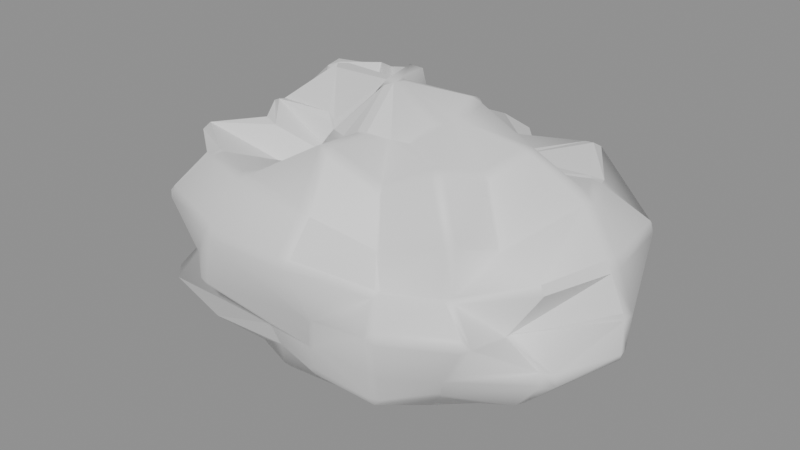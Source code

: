 # Source: MenuRuinRock01.blend  (saved by Blender 5.2.45; exported with 4.5.12 LTS)
import bpy
from mathutils import Matrix  # noqa: F401  (used for matrix-valued properties, if any)

bpy.ops.wm.read_factory_settings(use_empty=True)
scene = bpy.context.scene
scene.name = 'Scene'

# ---- materials (node trees are filled in below, after node groups)
mat_menuchippedstone = bpy.data.materials.new('MenuChippedStone')
mat_menuchippedstone.diffuse_color = (0.14, 0.13, 0.11, 1.0)
mat_menuroughstone = bpy.data.materials.new('MenuRoughStone')
mat_menuroughstone.diffuse_color = (0.2, 0.22, 0.24, 1.0)
mat_menuwaterstain = bpy.data.materials.new('MenuWaterStain')
mat_menuwaterstain.diffuse_color = (0.035, 0.031, 0.026, 1.0)
mat_menumoss = bpy.data.materials.new('MenuMoss')
mat_menumoss.diffuse_color = (0.035, 0.055, 0.022, 1.0)

# ---- material node trees
mat_menuchippedstone.use_nodes = True; mat_menuchippedstone.node_tree.nodes.clear()
_N = mat_menuchippedstone.node_tree.nodes; _L = mat_menuchippedstone.node_tree.links
n0 = _N.new('ShaderNodeBsdfPrincipled'); n0.name = 'Principled BSDF'; n0.location = (-200, 100)
n0.inputs[10].default_value = 0.005
n1 = _N.new('ShaderNodeOutputMaterial'); n1.name = 'Material Output'; n1.location = (200, 100)
_L.new(n0.outputs[0], n1.inputs[0])
n1.is_active_output = True
mat_menuroughstone.use_nodes = True; mat_menuroughstone.node_tree.nodes.clear()
_N = mat_menuroughstone.node_tree.nodes; _L = mat_menuroughstone.node_tree.links
n0 = _N.new('ShaderNodeBsdfPrincipled'); n0.name = 'Principled BSDF'; n0.location = (-200, 100)
n0.inputs[10].default_value = 0.005
n1 = _N.new('ShaderNodeOutputMaterial'); n1.name = 'Material Output'; n1.location = (200, 100)
_L.new(n0.outputs[0], n1.inputs[0])
n1.is_active_output = True
mat_menuwaterstain.use_nodes = True; mat_menuwaterstain.node_tree.nodes.clear()
_N = mat_menuwaterstain.node_tree.nodes; _L = mat_menuwaterstain.node_tree.links
n0 = _N.new('ShaderNodeBsdfPrincipled'); n0.name = 'Principled BSDF'; n0.location = (-200, 100)
n0.inputs[10].default_value = 0.005
n1 = _N.new('ShaderNodeOutputMaterial'); n1.name = 'Material Output'; n1.location = (200, 100)
_L.new(n0.outputs[0], n1.inputs[0])
n1.is_active_output = True
mat_menumoss.use_nodes = True; mat_menumoss.node_tree.nodes.clear()
_N = mat_menumoss.node_tree.nodes; _L = mat_menumoss.node_tree.links
n0 = _N.new('ShaderNodeBsdfPrincipled'); n0.name = 'Principled BSDF'; n0.location = (-200, 100)
n0.inputs[10].default_value = 0.005
n1 = _N.new('ShaderNodeOutputMaterial'); n1.name = 'Material Output'; n1.location = (200, 100)
_L.new(n0.outputs[0], n1.inputs[0])
n1.is_active_output = True

# ---- meshes
me_menuruinrock01 = bpy.data.meshes.new('MenuRuinRock01')
me_menuruinrock01.from_pydata([(0.0, 0.0, -0.1693), (0.3956, 0.0, -0.1119), (0.4212, 0.1211, -0.1278), (0.3997, 0.2704, -0.1531), (0.2018, 0.3007, -0.1281), (0.03296, 0.2639, -0.1011), (-0.1049, 0.2735, -0.1084), (-0.3146, 0.3092, -0.1477), (-0.3221, 0.148, -0.1072), (-0.4147, 0.05752, -0.1194), (-0.3515, -0.04875, -0.1012), (-0.3496, -0.1606, -0.1164), (-0.2523, -0.2479, -0.1185), (-0.1471, -0.3837, -0.1521), (0.04882, -0.391, -0.1497), (0.1655, -0.2466, -0.1051), (0.3679, -0.2489, -0.1409), (0.3706, -0.1065, -0.1125), (0.8616, 0.0, -0.01078), (0.7953, 0.2286, -0.01067), (0.6423, 0.4344, -0.01087), (0.3871, 0.5769, -0.01087), (0.07584, 0.6073, -0.01028), (-0.2265, 0.5907, -0.01036), (-0.4868, 0.4783, -0.01011), (-0.6249, 0.2871, -0.009196), (-0.7202, 0.0999, -0.009167), (-0.6589, -0.0914, -0.008387), (-0.775, -0.3561, -0.01141), (-0.6024, -0.5919, -0.01251), (-0.2801, -0.7304, -0.0128), (0.0858, -0.687, -0.01163), (0.4096, -0.6104, -0.0115), (0.6903, -0.467, -0.01169), (0.8924, -0.2565, -0.01197), (1.032, 0.0, 0.1498), (1.087, 0.3126, 0.1692), (0.8391, 0.5676, 0.1648), (0.4285, 0.6385, 0.1395), (0.1273, 1.019, 0.2002), (-0.3441, 0.8975, 0.1825), (-0.7731, 0.7597, 0.1862), (-1.05, 0.4825, 0.1792), (-0.9561, 0.1326, 0.1411), (-1.385, -0.1922, 0.2045), (-0.811, -0.3726, 0.1384), (-0.8361, -0.8215, 0.2013), (-0.2857, -0.7452, 0.1515), (0.1076, -0.8618, 0.1692), (0.6104, -0.9097, 0.1987), (0.8043, -0.544, 0.1579), (1.264, -0.3633, 0.1967), (1.664, 0.0, 0.4803), (1.155, 0.3319, 0.3575), (1.231, 0.8325, 0.4808), (0.7345, 1.095, 0.4757), (0.1522, 1.219, 0.4762), (-0.3717, 0.9693, 0.3921), (-0.7876, 0.7739, 0.3773), (-1.285, 0.5904, 0.4363), (-1.078, 0.1495, 0.3165), (-1.196, -0.1659, 0.3514), (-1.007, -0.4627, 0.342), (-0.9914, -0.9741, 0.4749), (-0.3106, -0.8099, 0.3276), (0.1064, -0.8518, 0.3328), (0.626, -0.9329, 0.4055), (0.8983, -0.6076, 0.3509), (1.498, -0.4307, 0.4639), (1.686, 0.0, 0.7566), (1.207, 0.3469, 0.5809), (1.081, 0.7311, 0.6564), (0.7497, 1.117, 0.7549), (0.1052, 0.8426, 0.5118), (-0.3997, 1.042, 0.6554), (-0.7116, 0.6992, 0.5299), (-1.371, 0.6297, 0.7235), (-1.672, 0.2319, 0.7634), (-1.306, -0.1812, 0.5965), (-0.9887, -0.4543, 0.5219), (-0.87, -0.8549, 0.6479), (-0.4571, -1.192, 0.7497), (0.1057, -0.8466, 0.5143), (0.6716, -1.001, 0.6762), (1.154, -0.7806, 0.7008), (1.118, -0.3214, 0.5382), (1.552, 0.0, 1.017), (1.551, 0.446, 1.09), (0.8111, 0.5487, 0.719), (0.5678, 0.8461, 0.8345), (0.1519, 1.216, 1.078), (-0.367, 0.9572, 0.8787), (-0.9034, 0.8876, 0.982), (-1.325, 0.6087, 1.021), (-1.302, 0.1806, 0.8676), (-1.131, -0.1569, 0.7541), (-1.043, -0.4791, 0.8034), (-0.9801, -0.963, 1.065), (-0.4359, -1.137, 1.043), (0.1439, -1.152, 1.022), (0.5367, -0.7998, 0.7888), (0.9157, -0.6194, 0.8117), (1.397, -0.4015, 0.9813), (1.378, 0.0, 1.329), (1.224, 0.3519, 1.266), (1.034, 0.6996, 1.35), (0.4984, 0.7428, 1.078), (0.1188, 0.9513, 1.242), (-0.2915, 0.7603, 1.027), (-0.5653, 0.5555, 0.9047), (-1.164, 0.5349, 1.321), (-0.9376, 0.13, 0.9199), (-1.025, -0.1422, 1.006), (-1.149, -0.5277, 1.303), (-0.7945, -0.7807, 1.271), (-0.3671, -0.9573, 1.294), (0.1173, -0.9391, 1.226), (0.4635, -0.6907, 1.003), (0.8957, -0.6059, 1.169), (0.9804, -0.2818, 1.014), (0.9929, 0.0, 1.529), (0.7451, 0.2142, 1.23), (0.5851, 0.3958, 1.219), (0.377, 0.5618, 1.302), (0.08173, 0.6544, 1.364), (-0.194, 0.5058, 1.091), (-0.5991, 0.5886, 1.53), (-0.8569, 0.3937, 1.552), (-0.7043, 0.09768, 1.103), (-0.9065, -0.1257, 1.42), (-0.7471, -0.3432, 1.353), (-0.4172, -0.41, 1.066), (-0.2266, -0.5909, 1.275), (0.09259, -0.7414, 1.545), (0.3785, -0.564, 1.307), (0.7113, -0.4811, 1.482), (0.862, -0.2478, 1.423), (0.4972, 0.0, 1.585), (0.4948, 0.1422, 1.692), (0.2616, 0.177, 1.129), (0.2013, 0.3, 1.44), (0.03588, 0.2873, 1.24), (-0.1449, 0.378, 1.688), (-0.2848, 0.2799, 1.507), (-0.3207, 0.1474, 1.203), (-0.5245, 0.07275, 1.701), (-0.429, -0.05951, 1.391), (-0.3025, -0.139, 1.134), (-0.2622, -0.2576, 1.387), (-0.1193, -0.3111, 1.389), (0.04246, -0.34, 1.467), (0.2029, -0.3023, 1.451), (0.3372, -0.2281, 1.455), (0.4624, -0.1329, 1.581), (0.0, 0.0, 1.728), (-0.7, -0.72, 0.3), (-0.56, -0.72, 0.85), (-0.12, -0.72, 1.3), (0.05, -0.72, 0.97), (-0.4, -0.72, 0.67), (-0.7, -0.56, 0.3), (-0.56, -0.56, 0.85), (-0.12, -0.56, 1.3), (0.05, -0.56, 0.97), (-0.4, -0.56, 0.67)], [], [(0, 2, 1), (0, 3, 2), (0, 4, 3), (0, 5, 4), (0, 6, 5), (0, 7, 6), (0, 8, 7), (0, 9, 8), (0, 10, 9), (0, 11, 10), (0, 12, 11), (0, 13, 12), (0, 14, 13), (0, 15, 14), (0, 16, 15), (0, 17, 16), (0, 1, 17), (1, 2, 19, 18), (2, 3, 20, 19), (3, 4, 21, 20), (4, 5, 22, 21), (5, 6, 23, 22), (6, 7, 24, 23), (7, 8, 25, 24), (8, 9, 26, 25), (9, 10, 27, 26), (10, 11, 28, 27), (11, 12, 29, 28), (12, 13, 30, 29), (13, 14, 31, 30), (14, 15, 32, 31), (15, 16, 33, 32), (16, 17, 34, 33), (17, 1, 18, 34), (18, 19, 36, 35), (19, 20, 37, 36), (20, 21, 38, 37), (21, 22, 39, 38), (22, 23, 40, 39), (23, 24, 41, 40), (24, 25, 42, 41), (25, 26, 43, 42), (26, 27, 44, 43), (27, 28, 45, 44), (28, 29, 46, 45), (29, 30, 47, 46), (30, 31, 48, 47), (31, 32, 49, 48), (32, 33, 50, 49), (33, 34, 51, 50), (34, 18, 35, 51), (35, 36, 53, 52), (36, 37, 54, 53), (37, 38, 55, 54), (38, 39, 56, 55), (39, 40, 57, 56), (40, 41, 58, 57), (41, 42, 59, 58), (42, 43, 60, 59), (43, 44, 61, 60), (44, 45, 62, 61), (45, 46, 63, 62), (46, 47, 64, 63), (47, 48, 65, 64), (48, 49, 66, 65), (49, 50, 67, 66), (50, 51, 68, 67), (51, 35, 52, 68), (52, 53, 70, 69), (53, 54, 71, 70), (54, 55, 72, 71), (55, 56, 73, 72), (56, 57, 74, 73), (57, 58, 75, 74), (58, 59, 76, 75), (59, 60, 77, 76), (60, 61, 78, 77), (61, 62, 79, 78), (62, 63, 80, 79), (63, 64, 81, 80), (64, 65, 82, 81), (65, 66, 83, 82), (66, 67, 84, 83), (67, 68, 85, 84), (68, 52, 69, 85), (69, 70, 87, 86), (70, 71, 88, 87), (71, 72, 89, 88), (72, 73, 90, 89), (73, 74, 91, 90), (74, 75, 92, 91), (75, 76, 93, 92), (76, 77, 94, 93), (77, 78, 95, 94), (78, 79, 96, 95), (79, 80, 97, 96), (80, 81, 98, 97), (81, 82, 99, 98), (82, 83, 100, 99), (83, 84, 101, 100), (84, 85, 102, 101), (85, 69, 86, 102), (86, 87, 104, 103), (87, 88, 105, 104), (88, 89, 106, 105), (89, 90, 107, 106), (90, 91, 108, 107), (91, 92, 109, 108), (92, 93, 110, 109), (93, 94, 111, 110), (94, 95, 112, 111), (95, 96, 113, 112), (96, 97, 114, 113), (97, 98, 115, 114), (98, 99, 116, 115), (99, 100, 117, 116), (100, 101, 118, 117), (101, 102, 119, 118), (102, 86, 103, 119), (103, 104, 121, 120), (104, 105, 122, 121), (105, 106, 123, 122), (106, 107, 124, 123), (107, 108, 125, 124), (108, 109, 126, 125), (109, 110, 127, 126), (110, 111, 128, 127), (111, 112, 129, 128), (112, 113, 130, 129), (113, 114, 131, 130), (114, 115, 132, 131), (115, 116, 133, 132), (116, 117, 134, 133), (117, 118, 135, 134), (118, 119, 136, 135), (119, 103, 120, 136), (120, 121, 138, 137), (121, 122, 139, 138), (122, 123, 140, 139), (123, 124, 141, 140), (124, 125, 142, 141), (125, 126, 143, 142), (126, 127, 144, 143), (127, 128, 145, 144), (128, 129, 146, 145), (129, 130, 147, 146), (130, 131, 148, 147), (131, 132, 149, 148), (132, 133, 150, 149), (133, 134, 151, 150), (134, 135, 152, 151), (135, 136, 153, 152), (136, 120, 137, 153), (137, 138, 154), (138, 139, 154), (139, 140, 154), (140, 141, 154), (141, 142, 154), (142, 143, 154), (143, 144, 154), (144, 145, 154), (145, 146, 154), (146, 147, 154), (147, 148, 154), (148, 149, 154), (149, 150, 154), (150, 151, 154), (151, 152, 154), (152, 153, 154), (153, 137, 154), (155, 156, 157, 158, 159), (164, 163, 162, 161, 160), (155, 160, 161, 156), (156, 161, 162, 157), (157, 162, 163, 158), (158, 163, 164, 159), (159, 164, 160, 155)])
me_menuruinrock01.polygons.foreach_set('use_smooth', [0, 0, 1, 1, 1, 1, 1, 0, 0, 0, 0, 0, 1, 1, 1, 1, 1, 1, 1, 1, 1, 1, 1, 0, 1, 1, 1, 1, 1, 1, 1, 1, 1, 0, 1, 1, 1, 1, 1, 0, 0, 0, 0, 0, 0, 1, 1, 1, 1, 1, 1, 0, 0, 1, 1, 1, 0, 0, 0, 0, 0, 1, 0, 1, 1, 1, 1, 1, 1, 1, 1, 1, 0, 0, 0, 0, 0, 0, 1, 1, 1, 1, 1, 1, 1, 1, 1, 1, 1, 0, 0, 0, 0, 0, 0, 0, 1, 1, 1, 1, 1, 0, 1, 1, 0, 0, 1, 0, 0, 0, 0, 0, 0, 1, 1, 0, 1, 1, 1, 1, 0, 1, 1, 1, 0, 0, 0, 0, 0, 0, 1, 1, 1, 1, 1, 1, 1, 1, 0, 1, 1, 0, 0, 0, 0, 0, 0, 1, 1, 1, 1, 1, 1, 1, 1, 1, 1, 1, 0, 0, 0, 0, 0, 0, 0, 1, 0, 1, 1, 1, 0, 0, 0, 0, 0, 0, 0])
me_menuruinrock01.polygons.foreach_set('material_index', [0, 0, 1, 1, 1, 1, 1, 2, 2, 2, 2, 2, 1, 1, 1, 1, 1, 1, 1, 1, 1, 1, 1, 2, 1, 1, 1, 1, 1, 1, 1, 1, 1, 2, 1, 1, 1, 1, 1, 3, 3, 3, 3, 2, 2, 1, 1, 1, 1, 1, 1, 2, 2, 1, 1, 1, 3, 3, 3, 3, 3, 1, 2, 1, 1, 1, 1, 1, 1, 1, 1, 1, 3, 3, 3, 3, 3, 3, 1, 1, 1, 1, 1, 1, 1, 1, 1, 1, 1, 3, 3, 3, 3, 3, 3, 3, 1, 1, 1, 1, 1, 2, 1, 1, 0, 0, 1, 3, 3, 3, 3, 3, 3, 1, 1, 0, 1, 1, 1, 1, 0, 1, 1, 1, 3, 3, 3, 3, 3, 3, 1, 1, 1, 1, 1, 1, 1, 1, 2, 1, 1, 3, 3, 3, 3, 3, 3, 1, 1, 1, 1, 1, 1, 1, 1, 1, 1, 1, 3, 3, 3, 3, 3, 2, 2, 1, 0, 1, 1, 1, 0, 0, 0, 0, 0, 0, 0])
_uv = me_menuruinrock01.uv_layers.new(name='UVMap')
_uv.uv.foreach_set('vector', [121.3, 153.5, 121.5, 153.4, 121.4, 153.4, 121.3, 153.5, 121.5, 153.4, 121.5, 153.4, 121.3, 153.5, 121.5, 153.5, 121.5, 153.4, 121.3, 153.5, 121.4, 153.6, 121.5, 153.5, 121.3, 153.5, 121.3, 153.6, 121.4, 153.6, 121.3, 153.5, 121.3, 153.7, 121.3, 153.6, 121.3, 153.5, 121.2, 153.7, 121.3, 153.7, 121.3, 153.5, 121.2, 153.7, 121.2, 153.7, 121.3, 153.5, 121.1, 153.6, 121.2, 153.7, 121.3, 153.5, 121.1, 153.6, 121.1, 153.6, 121.3, 153.5, 121.1, 153.5, 121.1, 153.6, 121.3, 153.5, 121.1, 153.5, 121.1, 153.5, 121.3, 153.5, 121.1, 153.4, 121.1, 153.5, 121.3, 153.5, 121.2, 153.4, 121.1, 153.4, 121.3, 153.5, 121.3, 153.3, 121.2, 153.4, 121.3, 153.5, 121.3, 153.3, 121.3, 153.3, 121.3, 153.5, 121.4, 153.4, 121.3, 153.3, 121.4, 153.4, 121.5, 153.4, 121.7, 153.3, 121.6, 153.2, 121.5, 153.4, 121.5, 153.4, 121.6, 153.4, 121.6, 153.3, 121.5, 153.4, 121.5, 153.5, 121.6, 153.5, 121.6, 153.4, 121.5, 153.5, 121.4, 153.6, 121.5, 153.7, 121.6, 153.5, 121.4, 153.6, 121.3, 153.6, 121.4, 153.8, 121.5, 153.7, 121.3, 153.6, 121.3, 153.7, 121.3, 153.9, 121.4, 153.8, 121.3, 153.7, 121.2, 153.7, 121.2, 153.9, 121.3, 153.9, 121.2, 153.7, 121.2, 153.7, 121.1, 153.8, 121.2, 153.9, 121.2, 153.7, 121.2, 153.7, 121.1, 153.8, 121.1, 153.9, 121.2, 153.7, 121.1, 153.6, 120.9, 153.8, 121.1, 153.8, 121.1, 153.6, 121.1, 153.5, 120.9, 153.6, 120.9, 153.7, 121.1, 153.5, 121.1, 153.5, 120.9, 153.4, 120.9, 153.6, 121.1, 153.5, 121.1, 153.4, 121.0, 153.3, 120.9, 153.4, 121.1, 153.4, 121.2, 153.4, 121.2, 153.2, 121.0, 153.3, 121.2, 153.4, 121.3, 153.3, 121.3, 153.1, 121.2, 153.2, 121.3, 153.3, 121.3, 153.3, 121.5, 153.1, 121.3, 153.1, 121.4, 153.4, 121.4, 153.4, 121.6, 153.2, 121.5, 153.1, 121.6, 153.2, 121.7, 153.3, 121.8, 153.3, 121.7, 153.2, 121.7, 153.3, 121.7, 153.5, 121.8, 153.5, 121.8, 153.3, 121.5, 153.3, 121.4, 153.4, 121.5, 153.4, 121.6, 153.3, 121.6, 153.5, 121.5, 153.7, 121.7, 153.8, 121.7, 153.6, 121.5, 153.7, 121.4, 153.8, 121.5, 153.9, 121.7, 153.8, 121.4, 153.8, 121.3, 153.9, 121.3, 154.1, 121.5, 153.9, 121.4, 153.8, 121.3, 153.9, 121.2, 154.1, 121.4, 154.0, 121.3, 153.9, 121.1, 153.9, 121.1, 154.0, 121.2, 154.1, 121.1, 153.9, 121.1, 153.8, 120.9, 154.1, 121.1, 154.0, 121.1, 153.8, 120.9, 153.8, 120.9, 153.8, 120.9, 154.1, 121.2, 153.7, 121.1, 153.8, 121.2, 153.9, 121.2, 153.7, 121.1, 153.7, 121.2, 153.6, 121.2, 153.7, 121.1, 153.9, 121.2, 153.6, 121.3, 153.5, 121.4, 153.5, 121.2, 153.7, 121.0, 153.3, 121.2, 153.2, 121.1, 153.0, 121.0, 153.2, 121.2, 153.2, 121.4, 153.1, 121.4, 153.1, 121.2, 153.0, 121.4, 153.1, 121.5, 153.1, 121.6, 153.0, 121.4, 153.1, 121.5, 153.1, 121.6, 153.2, 121.7, 153.2, 121.6, 153.0, 121.7, 153.3, 121.8, 153.4, 121.9, 153.4, 122.0, 153.1, 121.8, 153.4, 121.8, 153.6, 122.0, 153.6, 121.9, 153.4, 121.8, 153.5, 121.6, 153.6, 121.9, 153.7, 122.0, 153.4, 121.7, 153.6, 121.7, 153.8, 121.8, 153.8, 121.9, 153.6, 121.4, 153.5, 121.2, 153.7, 121.3, 153.8, 121.5, 153.6, 121.2, 153.7, 121.1, 153.9, 121.2, 153.9, 121.3, 153.8, 121.2, 153.9, 121.1, 154.0, 121.2, 154.2, 121.3, 154.0, 121.5, 153.3, 121.4, 153.5, 121.4, 153.5, 121.6, 153.4, 121.4, 153.5, 121.3, 153.7, 121.4, 153.7, 121.4, 153.5, 121.0, 154.2, 121.1, 153.9, 121.2, 154.0, 121.1, 154.1, 121.2, 153.7, 121.2, 153.9, 121.3, 154.1, 121.3, 153.8, 121.1, 153.9, 121.2, 153.7, 121.3, 153.7, 121.1, 154.1, 121.2, 153.7, 121.4, 153.5, 121.4, 153.6, 121.3, 153.7, 121.4, 153.5, 121.5, 153.3, 121.6, 153.4, 121.4, 153.6, 121.0, 153.9, 121.1, 153.8, 121.2, 153.8, 121.0, 154.0, 121.7, 153.4, 121.9, 153.3, 122.0, 153.4, 121.8, 153.5, 121.7, 153.0, 121.7, 153.3, 122.0, 153.1, 121.8, 153.0, 122.1, 153.3, 121.9, 153.4, 121.9, 153.5, 122.2, 153.4, 121.5, 153.6, 121.8, 153.5, 121.8, 153.6, 121.6, 153.7, 121.9, 153.4, 121.7, 153.5, 121.8, 153.7, 121.9, 153.5, 121.9, 153.7, 121.7, 153.9, 121.6, 153.8, 121.9, 153.7, 121.8, 153.8, 121.5, 154.0, 121.6, 154.0, 121.6, 153.7, 121.3, 153.8, 121.2, 153.9, 121.3, 154.0, 121.4, 153.9, 121.3, 154.0, 121.2, 154.2, 121.3, 154.3, 121.3, 154.0, 121.6, 153.3, 121.4, 153.5, 121.7, 153.5, 121.7, 153.3, 121.2, 154.1, 121.0, 154.1, 121.0, 154.1, 121.1, 154.4, 121.4, 153.7, 121.3, 153.8, 121.4, 153.8, 121.5, 153.7, 121.3, 153.8, 121.3, 154.1, 121.4, 154.0, 121.4, 153.8, 121.1, 154.1, 121.3, 153.7, 121.4, 153.9, 121.3, 154.1, 121.3, 153.7, 121.4, 153.6, 121.5, 153.6, 121.4, 153.9, 121.4, 153.6, 121.6, 153.5, 121.7, 153.6, 121.5, 153.7, 121.6, 153.5, 121.7, 153.4, 121.9, 153.4, 121.7, 153.6, 121.1, 153.8, 121.2, 153.8, 121.3, 153.8, 121.1, 154.0, 121.9, 153.1, 122.1, 153.3, 122.1, 153.3, 121.8, 153.2, 121.4, 153.9, 121.5, 153.7, 121.7, 154.0, 121.4, 154.0, 121.9, 153.5, 121.9, 153.5, 121.8, 153.6, 122.2, 153.6, 121.9, 153.4, 121.9, 153.7, 121.8, 153.7, 121.8, 153.5, 121.8, 153.6, 121.5, 153.7, 121.7, 153.9, 121.8, 153.7, 121.5, 153.6, 121.4, 153.9, 121.5, 153.9, 121.7, 153.8, 121.4, 153.9, 121.3, 154.0, 121.4, 154.2, 121.5, 153.9, 121.3, 154.0, 121.3, 154.3, 121.4, 154.3, 121.5, 154.1, 121.2, 154.3, 121.0, 154.3, 121.0, 154.1, 121.2, 154.2, 121.0, 154.3, 120.9, 154.1, 120.9, 154.0, 121.0, 154.1, 121.5, 153.7, 121.4, 153.8, 121.5, 153.9, 121.6, 153.8, 121.4, 153.8, 121.4, 154.0, 121.5, 154.2, 121.5, 153.9, 121.3, 154.1, 121.4, 153.9, 121.5, 154.0, 121.4, 154.2, 121.4, 153.9, 121.5, 153.6, 121.7, 153.8, 121.5, 154.0, 121.5, 153.7, 121.7, 153.6, 121.7, 153.6, 121.7, 153.9, 121.2, 152.9, 121.5, 152.8, 121.4, 153.0, 121.2, 153.0, 121.1, 154.0, 121.3, 153.8, 121.3, 154.0, 121.2, 154.0, 121.2, 153.8, 121.4, 153.9, 121.4, 154.0, 121.2, 154.0, 122.0, 153.3, 122.1, 153.5, 121.9, 153.5, 121.9, 153.3, 122.2, 153.6, 121.8, 153.6, 122.1, 153.9, 122.1, 153.8, 121.8, 153.6, 121.7, 153.7, 121.8, 153.9, 122.1, 153.9, 121.9, 153.6, 122.1, 153.5, 122.0, 153.7, 121.9, 153.7, 121.8, 153.8, 121.5, 154.0, 121.5, 153.9, 121.7, 153.8, 121.5, 154.0, 121.3, 154.1, 121.3, 153.9, 121.5, 153.9, 121.5, 154.1, 121.2, 154.2, 121.2, 154.2, 121.4, 153.9, 121.2, 154.2, 121.0, 154.1, 121.1, 154.0, 121.2, 154.2, 121.0, 154.1, 120.9, 154.0, 121.0, 153.9, 121.1, 154.0, 121.6, 153.8, 121.5, 153.9, 121.7, 154.1, 121.7, 153.8, 121.5, 153.9, 121.5, 154.2, 121.7, 154.2, 121.7, 154.1, 121.4, 154.2, 121.5, 154.0, 121.7, 154.1, 121.5, 154.2, 121.5, 154.0, 121.7, 153.8, 121.8, 153.9, 121.7, 154.1, 121.2, 154.3, 121.2, 154.1, 121.3, 154.1, 121.3, 154.3, 121.7, 153.6, 121.9, 153.5, 122.0, 153.7, 121.8, 153.8, 121.5, 153.0, 121.8, 153.0, 121.6, 153.2, 121.5, 153.0, 121.9, 153.1, 122.0, 153.3, 121.9, 153.3, 121.7, 153.2, 121.9, 153.2, 121.9, 153.4, 121.7, 153.4, 121.7, 153.3, 121.9, 153.4, 121.9, 153.6, 121.6, 153.5, 121.7, 153.4, 121.9, 153.5, 121.7, 153.6, 121.6, 153.6, 121.6, 153.5, 121.7, 153.6, 121.6, 153.8, 121.5, 153.7, 121.6, 153.6, 121.7, 153.8, 121.5, 153.9, 121.4, 153.8, 121.6, 153.7, 121.6, 154.0, 121.4, 154.0, 121.7, 154.2, 121.6, 153.9, 121.4, 154.0, 121.4, 154.4, 121.6, 154.3, 121.7, 154.2, 121.4, 154.4, 121.3, 154.2, 121.5, 154.1, 121.6, 154.3, 121.3, 154.2, 121.3, 154.2, 121.5, 154.3, 121.5, 154.1, 121.6, 153.9, 121.6, 154.1, 121.7, 154.1, 121.8, 154.0, 120.7, 153.8, 120.7, 153.6, 121.0, 153.6, 120.9, 153.7, 120.7, 153.6, 120.8, 153.4, 121.0, 153.4, 121.0, 153.6, 120.8, 153.4, 120.9, 153.2, 121.0, 153.3, 121.0, 153.4, 121.3, 154.3, 121.3, 154.1, 121.5, 154.2, 121.5, 154.3, 121.8, 153.8, 122.0, 153.7, 122.0, 153.9, 121.8, 153.9, 121.3, 154.2, 121.4, 154.0, 121.5, 154.2, 121.4, 154.3, 121.9, 153.7, 122.2, 153.8, 122.1, 153.9, 122.0, 153.9, 121.7, 153.3, 121.7, 153.4, 121.5, 153.5, 121.5, 153.4, 122.0, 153.7, 121.9, 153.8, 121.7, 153.9, 122.0, 154.0, 121.6, 153.5, 121.6, 153.6, 121.4, 153.6, 121.4, 153.5, 121.6, 153.6, 121.5, 153.7, 121.4, 153.6, 121.4, 153.6, 121.6, 153.7, 121.4, 153.8, 121.4, 153.7, 121.4, 153.6, 121.6, 153.9, 121.7, 154.2, 121.8, 154.1, 121.9, 154.1, 121.3, 153.9, 121.2, 154.0, 121.2, 153.7, 121.3, 153.7, 121.2, 154.0, 121.1, 153.8, 121.1, 153.7, 121.2, 153.7, 121.1, 153.8, 120.9, 153.8, 121.1, 153.7, 121.1, 153.7, 120.9, 153.8, 120.9, 153.7, 121.1, 153.6, 121.1, 153.7, 120.9, 153.7, 121.0, 153.6, 121.1, 153.5, 121.1, 153.6, 121.0, 153.6, 121.0, 153.4, 121.1, 153.5, 121.1, 153.5, 121.0, 153.4, 121.0, 153.3, 121.2, 153.4, 121.1, 153.5, 121.1, 153.2, 121.2, 153.2, 121.3, 153.3, 121.2, 153.4, 121.2, 153.2, 121.4, 153.1, 121.3, 153.3, 121.3, 153.3, 121.5, 153.1, 121.6, 153.2, 121.4, 153.3, 121.4, 153.3, 121.6, 153.2, 121.7, 153.3, 121.5, 153.4, 121.4, 153.3, 121.5, 153.4, 121.5, 153.4, 121.3, 153.5, 122.0, 154.0, 121.7, 153.9, 121.8, 154.2, 121.7, 153.9, 121.9, 154.0, 121.8, 154.2, 121.8, 154.0, 121.7, 154.0, 121.8, 154.2, 121.8, 153.9, 122.0, 154.0, 121.8, 154.2, 122.0, 153.9, 121.9, 153.9, 121.9, 154.1, 121.9, 153.9, 121.8, 153.8, 121.9, 154.1, 121.6, 154.0, 121.8, 154.3, 121.9, 154.1, 121.8, 154.3, 121.7, 154.1, 121.9, 154.1, 121.7, 154.1, 121.6, 154.0, 121.9, 154.1, 121.7, 153.9, 121.7, 154.1, 121.9, 154.1, 121.1, 153.5, 121.1, 153.5, 121.3, 153.5, 121.1, 153.4, 121.2, 153.4, 121.3, 153.5, 121.2, 153.4, 121.3, 153.3, 121.3, 153.5, 121.3, 153.3, 121.3, 153.3, 121.3, 153.5, 121.9, 154.0, 122.0, 154.0, 121.8, 154.2, 121.4, 153.3, 121.5, 153.4, 121.3, 153.5, 121.2, 153.9, 121.4, 154.0, 121.7, 154.0, 121.7, 153.8, 121.4, 153.9, 121.4, 153.9, 121.7, 153.8, 121.7, 154.0, 121.4, 154.0, 121.2, 153.9, 121.2, 153.9, 121.2, 153.8, 121.4, 154.0, 121.4, 154.1, 121.4, 154.1, 121.4, 154.0, 121.6, 154.1, 121.6, 154.2, 121.6, 154.2, 121.6, 154.1, 121.5, 154.0, 121.4, 154.1, 121.0, 153.3, 121.1, 153.3, 120.9, 153.5, 120.9, 153.4, 121.3, 154.0, 121.4, 153.9, 121.2, 153.8, 121.2, 153.9])
me_menuruinrock01.materials.append(mat_menuchippedstone)
me_menuruinrock01.materials.append(mat_menuroughstone)
me_menuruinrock01.materials.append(mat_menuwaterstain)
me_menuruinrock01.materials.append(mat_menumoss)
me_menuruinrock01.update()

# ---- objects
ob_menuruinrock01 = bpy.data.objects.new('MenuRuinRock01', me_menuruinrock01)

# ---- transforms, parenting, visibility, modifiers, constraints
ob_menuruinrock01.location = (0.0, 0.0, 0.0)
_vg = ob_menuruinrock01.vertex_groups.new(name='Weathered surface')
_vg.add([0, 1, 2, 3, 4, 5, 6, 7, 8, 9, 10, 11, 12, 13, 14, 15, 16, 17, 18, 19, 20, 21, 22, 23, 24, 25, 26, 27, 28, 29, 30, 31, 32, 33, 34, 35, 36, 37, 38, 39, 40, 41, 42, 43, 44, 45, 46, 47, 48, 49, 50, 51, 52, 53, 54, 55, 56, 57, 58, 59, 60, 61, 62, 63, 64, 65, 66, 67, 68, 69, 70, 71, 72, 73, 74, 75, 76, 77, 78, 79, 80, 81, 82, 83, 84, 85, 86, 87, 88, 89, 90, 91, 92, 93, 94, 95, 96, 97, 98, 99, 100, 101, 102, 103, 104, 105, 106, 107, 108, 109, 110, 111, 112, 113, 114, 115, 116, 117, 118, 119, 120, 121, 122, 123, 124, 125, 126, 127, 128, 129, 130, 131, 132, 133, 134, 135, 136, 137, 138, 139, 140, 141, 142, 143, 144, 145, 146, 147, 148, 149, 150, 151, 152, 153, 154, 155, 156, 157, 158, 159, 160, 161, 162, 163, 164], 1.0, 'REPLACE')
_m = ob_menuruinrock01.modifiers.new('Stone edge wear', 'BEVEL')
_m.width = 0.025
_m.width_pct = 0.025
_m = ob_menuruinrock01.modifiers.new('Eroded stone noise', 'DISPLACE')
_m.vertex_group = 'Weathered surface'
_m.mid_level = 0.52
_m.strength = 0.1485

# ---- collection membership
scene.collection.objects.link(ob_menuruinrock01)

# ---- scene / render settings (as saved in the file)
scene.frame_start = 0; scene.frame_end = 96; scene.frame_set(1)
scene.render.engine = 'BLENDER_EEVEE_NEXT'
scene.render.bake_bias = 0.0
scene.render.bake_samples = 0
scene.render.compositor_device = 'GPU'
scene.eevee.use_volume_custom_range = False
scene.eevee.fast_gi_thickness_near = 0.1
scene.eevee.fast_gi_thickness_far = 0.0
scene.eevee.ray_tracing_options.screen_trace_thickness = 0.1
bpy.context.view_layer.update()

# ---- added for rendering (the .blend has no active camera and no usable light): camera, sun + grey world if the file has none
cam_auto = bpy.data.cameras.new('AutoCamera')
cam_auto.lens = 50.0
cam_auto.sensor_width = 36.0
cam_auto.clip_end = 1000.0
ob_auto_camera = bpy.data.objects.new('AutoCamera', cam_auto)
scene.collection.objects.link(ob_auto_camera)
ob_auto_camera.location = (4.17048, -4.96106, 4.0814)
ob_auto_camera.rotation_euler = (1.09748, -7.21219e-08, 0.694738)
scene.camera = ob_auto_camera
light_auto_sun = bpy.data.lights.new('AutoSun', 'SUN')
light_auto_sun.energy = 3.0
light_auto_sun.angle = 0.0523599
ob_auto_sun = bpy.data.objects.new('AutoSun', light_auto_sun)
scene.collection.objects.link(ob_auto_sun)
ob_auto_sun.rotation_euler = (0.872665, 0.174533, 0.523599)
if scene.world is None:
    world_auto = bpy.data.worlds.new('AutoWorld')
    world_auto.color = (0.3, 0.3, 0.3)
    scene.world = world_auto
bpy.context.view_layer.update()
